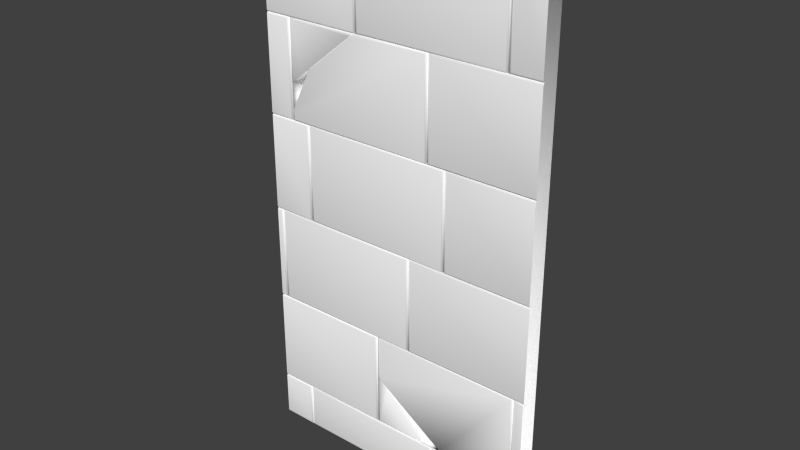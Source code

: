 # Source: Mauer_St_ck_1.8.blend  (saved by Blender 2.70.0; exported with 4.5.12 LTS)
import bpy
from mathutils import Matrix  # noqa: F401  (used for matrix-valued properties, if any)

bpy.ops.wm.read_factory_settings(use_empty=True)
scene = bpy.context.scene
scene.name = 'Scene'

# ---- collections
col_collection_1 = bpy.data.collections.new('Collection 1'); scene.collection.children.link(col_collection_1)

# ---- materials (node trees are filled in below, after node groups)
mat_stone = bpy.data.materials.new('Stone')
mat_stone.alpha_threshold = 0.0
mat_stone.use_transparent_shadow = False
mat_stone.diffuse_color = (1.0, 1.0, 1.0, 1.0)
mat_stone.roughness = 0.5
mat_stone.line_color = (0.0, 0.0, 0.0, 1.0)

# ---- material node trees

# ---- world
world_world = bpy.data.worlds.new('World'); scene.world = world_world
world_world.color = (0.05088, 0.05088, 0.05088)
world_world.use_sun_shadow = False
world_world.sun_shadow_jitter_overblur = 0.0
world_world.cycles.sampling_method = 'MANUAL'
world_world.cycles.sample_map_resolution = 256

# ---- meshes
me_mauer_stueck_1_8 = bpy.data.meshes.new('Mauer_Stueck_1.8')
me_mauer_stueck_1_8.from_pydata([(-1.109, 3.294, -0.3497), (-0.694, 3.832, 0.1337), (-0.6605, 3.876, 0.1337), (-0.6414, 3.901, 0.1214), (-0.632, 3.913, 0.09652), (-0.6323, 3.913, -0.3497), (-1.321, 3.017, -0.3497), (-1.321, 3.017, 0.1337), (-1.425, 2.688, -0.3497), (-1.601, 2.123, 0.1214), (-1.576, 2.202, 0.1337), (-1.613, 2.085, -0.3497), (-1.613, 2.084, 0.09652), (0.35, 1.95, 0.1337), (0.35, 3.876, 0.1337), (-1.576, 1.95, 0.1337), (-1.601, 1.925, 0.1214), (0.3748, 1.925, 0.1214), (0.3748, 3.901, 0.1214), (-1.613, 1.913, 0.09652), (0.3871, 1.913, 0.09652), (0.3871, 3.913, 0.09652), (-1.325, 3.023, -0.3497), (-1.324, 3.025, 0.1337), (-1.429, 2.895, 0.1337), (-1.613, 2.666, -0.304), (-1.613, 2.666, -0.3497), (-1.111, 3.301, -0.3497), (-0.6998, 3.836, 0.1337), (-1.576, 2.713, 0.1337), (-1.601, 2.682, 0.1214), (-1.613, 2.667, 0.09652), (-0.6411, 3.913, -0.3497), (-0.6404, 3.913, 0.09652), (-0.6499, 3.901, 0.1214), (-0.6689, 3.876, 0.1337), (-1.576, 3.876, 0.1337), (-1.601, 3.901, 0.1214), (-1.613, 3.913, 0.09652), (-1.956, -5.055, -0.3552), (1.794, -5.055, -0.3552), (-1.956, 5.913, -0.3552), (1.794, 5.913, -0.3552), (-1.529, -4.124, 0.1337), (-1.504, -4.099, 0.1214), (-1.529, -5.017, 0.1337), (-1.504, -5.041, 0.1214), (-1.492, -5.054, 0.09652), (-1.455, -5.017, 0.1337), (-1.48, -5.041, 0.1214), (-1.492, -4.087, 0.09652), (-1.455, -4.124, 0.1337), (-1.48, -4.099, 0.1214), (0.471, -4.124, 0.1337), (0.4958, -4.099, 0.1214), (0.471, -5.017, 0.1337), (0.4958, -5.041, 0.1214), (1.794, -4.087, 0.09652), (1.794, -4.074, 0.1214), (0.5081, -5.054, 0.09652), (0.5453, -5.017, 0.1337), (0.5205, -5.041, 0.1214), (0.5081, -4.087, 0.09652), (0.5453, -4.124, 0.1337), (0.5205, -4.099, 0.1214), (1.793, -4.049, 0.1337), (1.794, -2.087, 0.09652), (1.794, -2.099, 0.1214), (1.793, -2.124, 0.1337), (-0.3797, -2.124, 0.1337), (-0.3549, -2.099, 0.1214), (-0.3797, -4.049, 0.1337), (-0.3549, -4.074, 0.1214), (-0.3426, -4.087, 0.09652), (-0.3426, -2.087, 0.09652), (1.657, -2.087, 0.09652), (1.657, -4.087, 0.09652), (1.801, -2.087, 0.09652), (1.801, -2.074, 0.1214), (1.695, -4.049, 0.1337), (1.67, -4.074, 0.1214), (1.695, -2.124, 0.1337), (1.67, -2.099, 0.1214), (1.801, -2.049, 0.1337), (1.801, -0.0865, 0.09652), (1.801, -0.09882, 0.1214), (1.801, -0.1237, 0.1337), (-1.826, -2.049, 0.1337), (-1.851, -2.074, 0.1214), (-1.826, -0.1237, 0.1337), (-1.851, -0.09882, 0.1214), (0.09985, -0.1237, 0.1337), (0.1247, -0.09882, 0.1214), (0.09985, -2.049, 0.1337), (0.1247, -2.074, 0.1214), (1.796, -0.0865, 0.09652), (1.796, -0.07418, 0.1214), (0.137, -2.087, 0.09652), (0.1741, -2.049, 0.1337), (0.1493, -2.074, 0.1214), (0.137, -0.0865, 0.09652), (0.1741, -0.1237, 0.1337), (0.1493, -0.09882, 0.1214), (1.796, -0.04935, 0.1337), (1.796, 1.913, 0.09652), (1.796, 1.901, 0.1214), (1.796, 1.876, 0.1337), (-1.956, -4.087, 0.09652), (-1.956, -4.074, 0.1214), (-1.956, -4.049, 0.1337), (-1.956, -2.087, 0.09652), (-1.956, -2.099, 0.1214), (-1.956, -2.124, 0.1337), (-1.863, -0.0865, 0.09652), (-1.9, -0.1237, 0.1337), (-1.875, -0.09882, 0.1214), (-1.863, -2.087, 0.09652), (-1.9, -2.049, 0.1337), (-1.875, -2.074, 0.1214), (-1.956, -2.087, 0.09652), (-1.956, -2.074, 0.1214), (-1.956, -2.049, 0.1337), (-1.956, -0.0865, 0.09652), (-1.956, -0.09882, 0.1214), (-1.363, 1.913, 0.09652), (-1.4, 1.876, 0.1337), (-1.375, 1.901, 0.1214), (-1.363, -0.0865, 0.09652), (-1.4, -0.04935, 0.1337), (-1.375, -0.07418, 0.1214), (1.8, 1.913, 0.09652), (1.8, 1.926, 0.1214), (0.6741, -0.04935, 0.1337), (0.6493, -0.07418, 0.1214), (0.637, 1.913, 0.09652), (0.6741, 1.876, 0.1337), (0.6493, 1.901, 0.1214), (1.8, 1.951, 0.1337), (1.8, 3.913, 0.09652), (1.8, 3.901, 0.1214), (1.8, 3.876, 0.1337), (-1.326, -0.04935, 0.1337), (-1.351, -0.07418, 0.1214), (-1.326, 1.876, 0.1337), (-1.351, 1.901, 0.1214), (0.5998, 1.876, 0.1337), (0.6247, 1.901, 0.1214), (0.637, -0.0865, 0.09652), (0.5998, -0.04935, 0.1337), (0.6247, -0.07418, 0.1214), (-1.65, 3.876, 0.1337), (-1.625, 3.901, 0.1214), (-1.65, 1.951, 0.1337), (-1.625, 1.926, 0.1214), (-1.613, 1.913, 0.09652), (-1.613, 3.913, 0.09652), (0.387, 3.913, 0.09652), (0.387, 1.913, 0.09652), (1.797, 3.913, 0.09652), (1.797, 3.926, 0.1214), (0.4241, 1.951, 0.1337), (0.3993, 1.926, 0.1214), (0.4241, 3.876, 0.1337), (0.3993, 3.901, 0.1214), (1.797, 3.951, 0.1337), (1.797, 5.913, 0.09652), (1.797, 5.901, 0.1214), (1.797, 5.876, 0.1337), (1.424, 3.951, 0.1337), (1.399, 3.926, 0.1214), (1.424, 5.876, 0.1337), (1.399, 5.901, 0.1214), (-0.613, 3.913, 0.09652), (-0.5759, 3.951, 0.1337), (-0.6007, 3.926, 0.1214), (-0.613, 5.913, 0.09652), (-0.5759, 5.876, 0.1337), (-0.6007, 5.901, 0.1214), (1.387, 5.913, 0.09652), (1.35, 5.876, 0.1337), (1.375, 5.901, 0.1214), (1.387, 3.913, 0.09652), (1.35, 3.951, 0.1337), (1.375, 3.926, 0.1214), (-1.955, 3.913, 0.09652), (-1.956, 3.951, 0.1337), (-1.955, 3.926, 0.1214), (-1.956, 5.913, 0.09652), (-1.956, 5.876, 0.1337), (-1.956, 5.901, 0.1214), (-0.6502, 5.876, 0.1337), (-0.6253, 5.901, 0.1214), (-0.6502, 3.951, 0.1337), (-0.6253, 3.926, 0.1214), (-1.958, 3.876, 0.1337), (-1.957, 3.901, 0.1214), (-1.957, 3.913, 0.09652), (-1.958, 1.951, 0.1337), (-1.957, 1.926, 0.1214), (-1.957, 1.913, 0.09652), (-1.956, 1.876, 0.1337), (-1.96, 1.901, 0.1214), (-1.955, 1.913, 0.09652), (-1.956, -0.04935, 0.1337), (-1.96, -0.07418, 0.1214), (-1.955, -0.0865, 0.09652), (-1.956, -4.124, 0.1337), (-1.956, -4.099, 0.1214), (-1.956, -5.017, 0.1337), (-1.956, -5.041, 0.1214), (-1.956, -5.054, 0.09652), (-1.956, -0.1237, 0.1337), (1.794, -4.124, 0.1337), (1.795, -4.099, 0.1214), (1.794, -4.087, 0.09652), (1.795, -5.017, 0.1337), (1.795, -5.041, 0.1214), (1.794, -5.054, 0.09652), (-0.2553, -3.093, 0.1232), (0.6757, -4.086, -0.3474), (0.6757, -4.086, 0.08609), (0.6642, -4.074, 0.1109), (0.6409, -4.049, 0.1232), (-0.305, -3.013, 0.1232), (-0.3298, -2.973, 0.1109), (-0.3421, -2.953, 0.08609), (-0.305, -2.124, 0.1232), (1.621, -4.049, 0.1232), (1.621, -2.124, 0.1232), (1.646, -2.099, 0.1109), (-0.3298, -2.099, 0.1109), (1.646, -4.074, 0.1109), (1.658, -2.086, 0.08609), (-0.3421, -2.086, 0.08609), (1.658, -4.086, 0.08609), (-0.2541, -3.091, 0.1232), (-0.181, -3.211, 0.1232), (0.3538, -4.086, -0.3474), (-0.2752, -3.057, 0.1232), (0.3311, -4.049, 0.1232), (0.3463, -4.074, 0.1109), (0.3538, -4.086, 0.08609), (-0.3421, -2.95, 0.08609), (-0.3298, -2.97, 0.1109), (-0.305, -3.01, 0.1232), (-0.305, -4.049, 0.1232), (-0.3298, -4.074, 0.1109), (-0.3421, -4.086, 0.08609), (-0.2553, -3.093, -0.3449), (0.6409, -4.049, -0.3449), (-0.2541, -3.091, -0.3449), (-0.181, -3.211, -0.3449), (0.3311, -4.049, -0.3449)], [(75, 74)], [(0, 1, 2, 3, 4, 5), (6, 7, 1, 0), (13, 14, 2, 1, 7, 10, 15), (13, 15, 16, 17), (14, 13, 17, 18), (2, 14, 18, 3), (9, 16, 15, 10), (17, 16, 19, 20), (18, 17, 20, 21), (3, 18, 21, 4), (7, 6, 8, 12, 9, 10), (12, 8, 11), (16, 9, 12, 19), (22, 23, 24, 25, 26), (23, 22, 27, 28), (25, 24, 29, 30, 31), (28, 27, 32, 33, 34, 35), (35, 36, 29, 24, 23, 28), (34, 37, 36, 35), (29, 36, 37, 30), (33, 38, 37, 34), (30, 37, 38, 31), (39, 40, 42, 41), (206, 43, 44, 207), (43, 45, 46, 44), (55, 53, 51, 48), (48, 51, 52, 49), (49, 52, 50, 47), (51, 53, 54, 52), (53, 55, 56, 54), (55, 48, 49, 56), (215, 212, 63, 60), (60, 63, 64, 61), (61, 64, 62, 59), (81, 68, 67, 82), (136, 105, 104, 134), (215, 60, 61, 216), (216, 61, 59, 217), (112, 69, 70, 111), (69, 71, 72, 70), (65, 68, 81, 79), (79, 81, 82, 80), (101, 86, 85, 102), (65, 79, 80, 58), (93, 91, 89, 87), (87, 89, 90, 88), (89, 91, 92, 90), (91, 93, 94, 92), (93, 87, 88, 94), (83, 86, 101, 98), (98, 101, 102, 99), (99, 102, 100, 97), (135, 106, 105, 136), (83, 98, 99, 78), (78, 99, 97, 77), (71, 109, 108, 72), (123, 115, 113, 122), (114, 117, 118, 115), (115, 118, 116, 113), (117, 121, 120, 118), (200, 125, 126, 201), (201, 126, 124, 202), (125, 128, 129, 126), (126, 129, 127, 124), (118, 120, 119, 116), (103, 106, 135, 132), (132, 135, 136, 133), (162, 140, 139, 163), (103, 132, 133, 96), (148, 145, 143, 141), (141, 143, 144, 142), (143, 145, 146, 144), (145, 148, 149, 146), (148, 141, 142, 149), (194, 150, 151, 195), (150, 152, 153, 151), (137, 140, 162, 160), (160, 162, 163, 161), (170, 167, 166, 171), (137, 160, 161, 131), (164, 167, 170, 168), (168, 170, 171, 169), (164, 168, 169, 159), (182, 179, 176, 173), (173, 176, 177, 174), (174, 177, 175, 172), (176, 179, 180, 177), (177, 180, 178, 175), (179, 182, 183, 180), (180, 183, 181, 178), (182, 173, 174, 183), (183, 174, 172, 181), (192, 190, 188, 185), (188, 190, 191, 189), (190, 192, 193, 191), (192, 185, 186, 193), (152, 150, 194, 197), (152, 197, 198, 153), (128, 125, 200, 203), (71, 69, 112, 109), (128, 203, 204, 129), (129, 204, 205, 127), (45, 43, 206, 208), (45, 208, 209, 46), (114, 115, 123, 211), (114, 211, 121, 117), (63, 212, 213, 64), (64, 213, 214, 62), (102, 85, 84, 100), (207, 44, 50, 107), (44, 46, 47, 50), (52, 54, 62, 50), (54, 56, 59, 62), (56, 49, 47, 59), (111, 70, 74, 110), (70, 72, 73, 74), (80, 82, 75, 76), (163, 139, 138, 156), (58, 80, 76, 57), (88, 90, 113, 116), (90, 92, 100, 113), (92, 94, 97, 100), (94, 88, 116, 97), (171, 166, 165, 178), (72, 108, 107, 73), (133, 136, 134, 147), (96, 133, 147, 95), (142, 144, 124, 127), (144, 146, 134, 124), (146, 149, 147, 134), (149, 142, 127, 147), (195, 151, 155, 196), (151, 153, 154, 155), (161, 163, 156, 157), (131, 161, 157, 130), (169, 171, 178, 181), (159, 169, 181, 158), (189, 191, 175, 187), (191, 193, 172, 175), (193, 186, 184, 172), (153, 198, 199, 154), (46, 209, 210, 47), (82, 67, 66, 75), (226, 223, 218, 222, 227, 228), (226, 228, 229, 230), (223, 226, 230, 224), (221, 231, 227, 222), (228, 227, 231, 229), (230, 229, 232, 233), (224, 230, 233, 225), (220, 234, 231, 221), (229, 231, 234, 232), (220, 219, 237, 241), (244, 245, 239, 236, 235, 238), (243, 246, 245, 244), (239, 245, 246, 240), (242, 247, 246, 243), (240, 246, 247, 241), (235, 218, 248, 250), (235, 236, 251, 250), (236, 239, 252, 251), (222, 218, 248, 249), (221, 222, 249, 219, 220), (240, 241, 237, 252, 239), (12, 11, 26, 25, 31), (40, 39, 210, 47, 59, 217), (41, 42, 165, 178, 175, 187)])
me_mauer_stueck_1_8.polygons.foreach_set('use_smooth', [True] * 167)
me_mauer_stueck_1_8.materials.append(mat_stone)
me_mauer_stueck_1_8.use_remesh_preserve_volume = False
me_mauer_stueck_1_8.use_remesh_preserve_attributes = False
me_mauer_stueck_1_8.use_mirror_vertex_groups = False
me_mauer_stueck_1_8.update()

# ---- objects
ob_mauer_stueck_1_8 = bpy.data.objects.new('Mauer_Stueck_1.8', me_mauer_stueck_1_8)

# ---- transforms, parenting, visibility, modifiers, constraints
ob_mauer_stueck_1_8.location = (0.03237, -0.03615, 1.271)
ob_mauer_stueck_1_8.rotation_euler = (1.571, 2.22e-16, 2.22e-16)
ob_mauer_stueck_1_8.scale = (0.4, 0.25, 0.2)
ob_mauer_stueck_1_8.lineart.crease_threshold = 0.0
_m = ob_mauer_stueck_1_8.modifiers.new('Array', 'ARRAY')
_m.count = 1
_m.constant_offset_displace = (0.0, 0.0, 0.0)
_m.relative_offset_displace = (0.99, 0.0, 0.0)

# ---- collection membership
col_collection_1.objects.link(ob_mauer_stueck_1_8)

# ---- scene / render settings (as saved in the file)
scene.frame_start = 1; scene.frame_end = 250; scene.frame_set(1)
scene.render.engine = 'BLENDER_EEVEE_NEXT'
scene.render.resolution_percentage = 50
scene.render.dither_intensity = 0.0
scene.cycles.use_denoising = False
scene.cycles.samples = 10
scene.cycles.sampling_pattern = 'TABULATED_SOBOL'
scene.cycles.light_sampling_threshold = 0.0
scene.cycles.use_adaptive_sampling = False
scene.cycles.use_light_tree = False
scene.cycles.blur_glossy = 0.0
scene.cycles.volume_bounces = 1
scene.cycles.pixel_filter_type = 'GAUSSIAN'
scene.cycles.sample_clamp_indirect = 0.0
scene.view_settings.view_transform = 'Standard'
bpy.context.view_layer.update()

# ---- added for rendering (the .blend has no active camera and no usable light): camera, sun
cam_auto = bpy.data.cameras.new('AutoCamera')
cam_auto.lens = 50.0
cam_auto.sensor_width = 36.0
cam_auto.clip_end = 1000.0
ob_auto_camera = bpy.data.objects.new('AutoCamera', cam_auto)
scene.collection.objects.link(ob_auto_camera)
ob_auto_camera.location = (2.89583, -3.4884, 3.69458)
ob_auto_camera.rotation_euler = (1.09748, -7.21219e-08, 0.694738)
scene.camera = ob_auto_camera
light_auto_sun = bpy.data.lights.new('AutoSun', 'SUN')
light_auto_sun.energy = 3.0
light_auto_sun.angle = 0.0523599
ob_auto_sun = bpy.data.objects.new('AutoSun', light_auto_sun)
scene.collection.objects.link(ob_auto_sun)
ob_auto_sun.rotation_euler = (0.872665, 0.174533, 0.523599)
bpy.context.view_layer.update()
